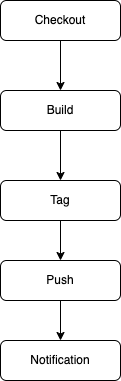

The diagram above was exported from draw.io. Its source (the exported page's mxGraphModel, read from the mxfile embedded in the PNG):
<mxGraphModel dx="686" dy="564" grid="1" gridSize="10" guides="1" tooltips="1" connect="1" arrows="1" fold="1" page="1" pageScale="1" pageWidth="827" pageHeight="1169" math="0" shadow="0">
  <root>
    <mxCell id="WIyWlLk6GJQsqaUBKTNV-0" />
    <mxCell id="WIyWlLk6GJQsqaUBKTNV-1" parent="WIyWlLk6GJQsqaUBKTNV-0" />
    <mxCell id="H-NrG1PyYSSbNu6tWyOL-4" value="" style="edgeStyle=orthogonalEdgeStyle;rounded=0;orthogonalLoop=1;jettySize=auto;html=1;" edge="1" parent="WIyWlLk6GJQsqaUBKTNV-1" source="WIyWlLk6GJQsqaUBKTNV-3" target="WIyWlLk6GJQsqaUBKTNV-7">
      <mxGeometry relative="1" as="geometry" />
    </mxCell>
    <mxCell id="WIyWlLk6GJQsqaUBKTNV-3" value="Checkout" style="rounded=1;whiteSpace=wrap;html=1;fontSize=12;glass=0;strokeWidth=1;shadow=0;" parent="WIyWlLk6GJQsqaUBKTNV-1" vertex="1">
      <mxGeometry x="160" y="80" width="120" height="40" as="geometry" />
    </mxCell>
    <mxCell id="H-NrG1PyYSSbNu6tWyOL-0" value="" style="edgeStyle=orthogonalEdgeStyle;rounded=0;orthogonalLoop=1;jettySize=auto;html=1;" edge="1" parent="WIyWlLk6GJQsqaUBKTNV-1" source="WIyWlLk6GJQsqaUBKTNV-7" target="WIyWlLk6GJQsqaUBKTNV-12">
      <mxGeometry relative="1" as="geometry" />
    </mxCell>
    <mxCell id="WIyWlLk6GJQsqaUBKTNV-7" value="Build" style="rounded=1;whiteSpace=wrap;html=1;fontSize=12;glass=0;strokeWidth=1;shadow=0;" parent="WIyWlLk6GJQsqaUBKTNV-1" vertex="1">
      <mxGeometry x="160" y="170" width="120" height="40" as="geometry" />
    </mxCell>
    <mxCell id="H-NrG1PyYSSbNu6tWyOL-3" value="" style="edgeStyle=orthogonalEdgeStyle;rounded=0;orthogonalLoop=1;jettySize=auto;html=1;" edge="1" parent="WIyWlLk6GJQsqaUBKTNV-1" source="WIyWlLk6GJQsqaUBKTNV-11" target="H-NrG1PyYSSbNu6tWyOL-2">
      <mxGeometry relative="1" as="geometry" />
    </mxCell>
    <mxCell id="WIyWlLk6GJQsqaUBKTNV-11" value="Push" style="rounded=1;whiteSpace=wrap;html=1;fontSize=12;glass=0;strokeWidth=1;shadow=0;" parent="WIyWlLk6GJQsqaUBKTNV-1" vertex="1">
      <mxGeometry x="160" y="340" width="120" height="40" as="geometry" />
    </mxCell>
    <mxCell id="H-NrG1PyYSSbNu6tWyOL-1" value="" style="edgeStyle=orthogonalEdgeStyle;rounded=0;orthogonalLoop=1;jettySize=auto;html=1;" edge="1" parent="WIyWlLk6GJQsqaUBKTNV-1" source="WIyWlLk6GJQsqaUBKTNV-12" target="WIyWlLk6GJQsqaUBKTNV-11">
      <mxGeometry relative="1" as="geometry" />
    </mxCell>
    <mxCell id="WIyWlLk6GJQsqaUBKTNV-12" value="Tag" style="rounded=1;whiteSpace=wrap;html=1;fontSize=12;glass=0;strokeWidth=1;shadow=0;" parent="WIyWlLk6GJQsqaUBKTNV-1" vertex="1">
      <mxGeometry x="160" y="260" width="120" height="40" as="geometry" />
    </mxCell>
    <mxCell id="H-NrG1PyYSSbNu6tWyOL-2" value="Notification" style="rounded=1;whiteSpace=wrap;html=1;fontSize=12;glass=0;strokeWidth=1;shadow=0;" vertex="1" parent="WIyWlLk6GJQsqaUBKTNV-1">
      <mxGeometry x="160" y="420" width="120" height="40" as="geometry" />
    </mxCell>
  </root>
</mxGraphModel>